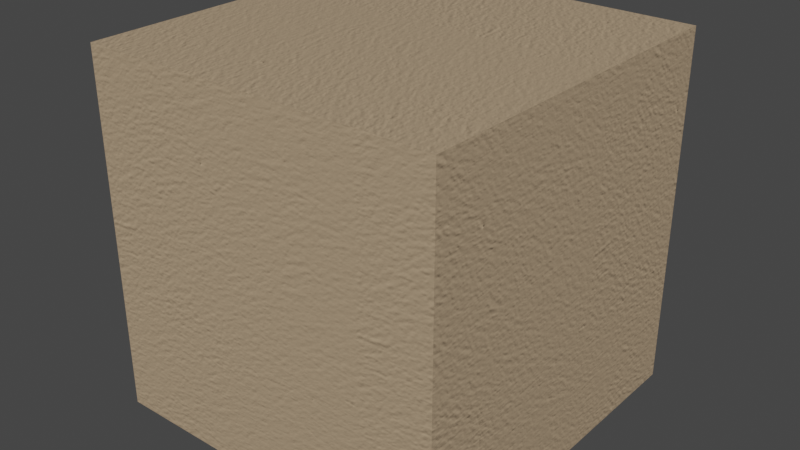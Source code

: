 # Source: Artisan_Tan.blend  (saved by Blender 2.93.20; exported with 4.5.12 LTS)
import bpy
from mathutils import Matrix  # noqa: F401  (used for matrix-valued properties, if any)

bpy.ops.wm.read_factory_settings(use_empty=True)
scene = bpy.context.scene
scene.name = 'Scene'

# ---- collections
col_collection = bpy.data.collections.new('Collection'); scene.collection.children.link(col_collection)

# ---- images (referenced by path relative to the original .blend; pixels are not part of the script)
import os
ASSET_DIR = os.environ.get("B2B_ASSET_DIR", "")  # directory of the original .blend (textures are referenced by path, not embedded)
HERE = os.path.dirname(os.path.abspath(__file__))  # packed textures are extracted next to this script under _unpacked/

def load_image(name, relpath, width, height, colorspace="sRGB"):
    """Load a texture the original file referenced (path relative to the .blend, or extracted next to this script)."""
    p = next((c for c in (os.path.join(HERE, relpath), os.path.join(ASSET_DIR, relpath)) if relpath and os.path.exists(c)), "")
    if p:
        img = bpy.data.images.load(p, check_existing=True)
        img.name = name
    else:  # same state as the original file: an image datablock whose file is absent (Cycles renders it pink)
        img = bpy.data.images.new(name, width, height)
        img.source = "FILE"
        img.filepath = "//" + (relpath or name)
    img.colorspace_settings.name = colorspace
    return img
img_wall_nrm_jpg_001 = load_image('wall_NRM.jpg.001', '_unpacked/wall_NRM.8be90f9d.jpg', 928, 928, 'Non-Color')

# ---- materials (node trees are filled in below, after node groups)
mat_artisan_tan = bpy.data.materials.new('Artisan Tan')
mat_artisan_tan.alpha_threshold = 0.0
mat_artisan_tan.use_transparent_shadow = False
mat_artisan_tan.roughness = 0.5

# ---- material node trees
mat_artisan_tan.use_nodes = True; mat_artisan_tan.node_tree.nodes.clear()
_N = mat_artisan_tan.node_tree.nodes; _L = mat_artisan_tan.node_tree.links
n0 = _N.new('ShaderNodeOutputMaterial'); n0.name = 'Material Output.001'; n0.location = (846, -164)
n1 = _N.new('ShaderNodeNormalMap'); n1.name = 'Normal Map.001'; n1.location = (288, -485)
n1.inputs[0].default_value = 0.5
n2 = _N.new('ShaderNodeTexCoord'); n2.name = 'Texture Coordinate.001'; n2.location = (-672, -415)
n3 = _N.new('ShaderNodeMapping'); n3.name = 'Mapping.001'; n3.location = (-416, -407)
n3.inputs[3].default_value = (5.0, 5.0, 5.0)
n4 = _N.new('ShaderNodeTexImage'); n4.name = 'Image Texture.001'; n4.location = (-153, -387)
n4.width = 320
n4.image = img_wall_nrm_jpg_001
n5 = _N.new('ShaderNodeBsdfPrincipled'); n5.name = 'Principled BSDF'; n5.location = (554, -136)
n5.distribution = 'GGX'
n5.subsurface_method = 'BURLEY'
n5.inputs[0].default_value = (0.4397, 0.3185, 0.2016, 1.0)
n5.inputs[3].default_value = 1.45
n5.inputs[27].default_value = (0.0, 0.0, 0.0, 1.0)
n5.inputs[28].default_value = 1.0
_L.new(n5.outputs[0], n0.inputs[0])
_L.new(n1.outputs[0], n5.inputs[5])
_L.new(n2.outputs[2], n3.inputs[0])
_L.new(n3.outputs[0], n4.inputs[0])
_L.new(n4.outputs[0], n1.inputs[1])
n0.is_active_output = True

# ---- world
world_world = bpy.data.worlds.new('World'); scene.world = world_world
world_world.use_nodes = True; world_world.node_tree.nodes.clear()
_N = world_world.node_tree.nodes; _L = world_world.node_tree.links
n0 = _N.new('ShaderNodeOutputWorld'); n0.name = 'World Output'; n0.location = (300, 300)
n1 = _N.new('ShaderNodeBackground'); n1.name = 'Background'; n1.location = (10, 300)
n1.inputs[0].default_value = (0.05088, 0.05088, 0.05088, 1.0)
_L.new(n1.outputs[0], n0.inputs[0])
n0.is_active_output = True
world_world.color = (0.05088, 0.05088, 0.05088)
world_world.use_sun_shadow = False
world_world.sun_shadow_jitter_overblur = 0.0

# ---- meshes
me_cube = bpy.data.meshes.new('Cube')
me_cube.from_pydata([(1.0, 1.0, 1.0), (1.0, 1.0, -1.0), (1.0, -1.0, 1.0), (1.0, -1.0, -1.0), (-1.0, 1.0, 1.0), (-1.0, 1.0, -1.0), (-1.0, -1.0, 1.0), (-1.0, -1.0, -1.0)], [], [(0, 4, 6, 2), (3, 2, 6, 7), (7, 6, 4, 5), (5, 1, 3, 7), (1, 0, 2, 3), (5, 4, 0, 1)])
_uv = me_cube.uv_layers.new(name='UVMap')
_uv.uv.foreach_set('vector', [0.625, 0.5, 0.875, 0.5, 0.875, 0.75, 0.625, 0.75, 0.375, 0.75, 0.625, 0.75, 0.625, 1.0, 0.375, 1.0, 0.375, 0.0, 0.625, 0.0, 0.625, 0.25, 0.375, 0.25, 0.125, 0.5, 0.375, 0.5, 0.375, 0.75, 0.125, 0.75, 0.375, 0.5, 0.625, 0.5, 0.625, 0.75, 0.375, 0.75, 0.375, 0.25, 0.625, 0.25, 0.625, 0.5, 0.375, 0.5])
me_cube.materials.append(mat_artisan_tan)
me_cube.use_remesh_preserve_volume = False
me_cube.use_remesh_preserve_attributes = False
me_cube.use_mirror_vertex_groups = False
me_cube.update()

# ---- objects
ob_cube = bpy.data.objects.new('Cube', me_cube)

# ---- transforms, parenting, visibility, modifiers, constraints
ob_cube.location = (0.0, 0.0, 0.0)
ob_cube.lock_rotations_4d = False
ob_cube.empty_display_type = 'ARROWS'
ob_cube.lineart.crease_threshold = 0.0

# ---- collection membership
col_collection.objects.link(ob_cube)

# ---- scene / render settings (as saved in the file)
scene.frame_start = 1; scene.frame_end = 250; scene.frame_set(1)
scene.render.engine = 'BLENDER_EEVEE_NEXT'
scene.cycles.use_denoising = False
scene.cycles.samples = 128
scene.cycles.sampling_pattern = 'TABULATED_SOBOL'
scene.cycles.use_adaptive_sampling = False
scene.cycles.use_light_tree = False
scene.view_settings.view_transform = 'Filmic'
bpy.context.view_layer.update()

# ---- added for rendering (the .blend has no active camera and no usable light): camera, sun
cam_auto = bpy.data.cameras.new('AutoCamera')
cam_auto.lens = 50.0
cam_auto.sensor_width = 36.0
cam_auto.clip_end = 1000.0
ob_auto_camera = bpy.data.objects.new('AutoCamera', cam_auto)
scene.collection.objects.link(ob_auto_camera)
ob_auto_camera.location = (3.20507, -3.84609, 2.56406)
ob_auto_camera.rotation_euler = (1.09748, -7.21219e-08, 0.694738)
scene.camera = ob_auto_camera
light_auto_sun = bpy.data.lights.new('AutoSun', 'SUN')
light_auto_sun.energy = 3.0
light_auto_sun.angle = 0.0523599
ob_auto_sun = bpy.data.objects.new('AutoSun', light_auto_sun)
scene.collection.objects.link(ob_auto_sun)
ob_auto_sun.rotation_euler = (0.872665, 0.174533, 0.523599)
bpy.context.view_layer.update()
